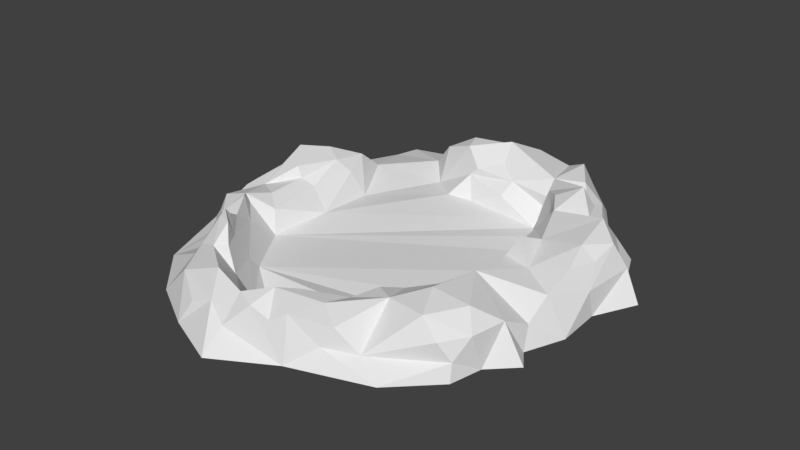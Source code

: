 # Source: ar_ne.blend  (saved by Blender 2.79.0; exported with 4.5.12 LTS)
import bpy
from mathutils import Matrix  # noqa: F401  (used for matrix-valued properties, if any)

bpy.ops.wm.read_factory_settings(use_empty=True)
scene = bpy.context.scene
scene.name = 'Scene'

# ---- collections
col_collection_1 = bpy.data.collections.new('Collection 1'); scene.collection.children.link(col_collection_1)

# ---- materials (node trees are filled in below, after node groups)
mat_material = bpy.data.materials.new('Material')
mat_material.alpha_threshold = 0.0
mat_material.use_transparent_shadow = False
mat_material.roughness = 0.5
mat_material.line_color = (0.0, 0.0, 0.0, 1.0)

# ---- material node trees

# ---- world
world_world = bpy.data.worlds.new('World'); scene.world = world_world
world_world.color = (0.05088, 0.05088, 0.05088)
world_world.use_sun_shadow = False
world_world.sun_shadow_jitter_overblur = 0.0
world_world.cycles.sampling_method = 'MANUAL'

# ---- meshes
me_cube = bpy.data.meshes.new('Cube')
me_cube.from_pydata([(2.874, -29.66, 6.129), (-3.646, -32.13, 7.179), (-7.794, -34.47, 6.035), (-8.389, -37.58, 1.948), (18.97, 17.29, -1.0), (21.71, 17.97, -1.0), (24.68, 11.12, -1.0), (29.11, 6.786, -1.0), (25.66, -0.02637, -1.0), (25.96, -7.377, -1.0), (23.43, -13.57, -1.0), (25.42, -16.49, -1.0), (21.52, -20.32, -1.0), (20.35, -25.53, -1.0), (13.74, -31.99, -1.0), (1.245, -36.21, -1.0), (-8.187, -41.6, -1.0), (-17.28, -37.85, -1.0), (-25.56, -33.15, -1.0), (-32.81, -25.65, -1.0), (-37.75, -12.57, -1.0), (-40.37, 1.551, -1.0), (-35.96, 15.87, -1.0), (-31.14, 25.95, -1.0), (-30.04, 29.98, -1.0), (-23.34, 31.81, -1.0), (-17.41, 31.37, -1.0), (-15.58, 33.31, -1.0), (-12.02, 29.23, -1.0), (-6.606, 30.59, -1.0), (1.351, 32.39, -1.0), (10.22, 30.21, -1.0), (9.223, -24.09, 6.823), (14.34, 24.04, -1.0), (13.35, -20.34, 8.303), (13.94, -11.77, 7.196), (17.71, -4.697, 5.844), (15.43, 2.053, 6.82), (15.43, 2.053, 6.82), (12.77, 9.304, 7.794), (13.38, 16.47, 9.202), (5.924, 20.24, 7.08), (-4.382, 23.15, 9.645), (-11.33, 20.96, 7.759), (-13.14, -33.36, 7.254), (-19.42, -28.75, 6.543), (-21.93, -25.02, 8.989), (-26.05, -21.21, 6.98), (-28.27, -14.22, 6.701), (-31.78, -6.937, 4.599), (-32.48, 2.204, 8.321), (-30.06, 6.838, 7.152), (-27.59, 12.03, 4.793), (-17.03, 22.87, 5.454), (-21.29, 25.28, 0.8067), (-21.29, 25.28, 0.8067), (-28.34, 17.17, 0.7553), (-17.01, 20.41, -0.4029), (-12.19, 16.37, 0.2234), (-7.94, 17.13, 0.03279), (0.2103, 16.83, -0.3576), (4.702, 16.81, -0.7513), (6.483, 13.69, -0.3857), (9.673, 9.791, -0.4828), (9.083, 0.4825, -0.003573), (10.98, -8.183, -0.1443), (6.258, -15.85, -0.5031), (-1.048, -21.82, 1.001), (-9.661, -27.66, -0.9169), (-18.09, -21.62, 0.4927), (-24.53, -12.0, -0.2791), (-23.22, -1.859, 0.2448), (-23.66, 8.276, -0.5658), (-25.86, 7.223, 3.546), (-27.31, 5.447, 6.033), (-26.48, -1.037, 3.672), (-28.3, -1.928, 4.96), (-28.89, -2.141, 6.996), (-25.62, -10.77, 3.56), (-27.84, -9.161, 5.103), (-27.66, -14.0, 5.315), (-18.55, -23.07, 2.33), (-20.28, -23.93, 5.997), (-21.65, -23.35, 8.866), (-21.26, -24.52, 10.23), (-23.44, -20.56, 6.977), (-26.34, -16.21, 7.746), (-24.8, -16.75, 4.01), (-19.33, -25.85, 9.251), (-17.88, -27.32, 6.505), (-14.72, -29.14, 3.868), (-11.36, -29.0, 0.8156), (-7.152, -29.39, 1.298), (-4.963, -30.32, 3.52), (-1.471, -29.42, 6.488), (8.591, -15.93, 3.671), (7.276, -18.47, 4.996), (10.66, -15.13, 5.475), (5.665, -21.85, 6.084), (3.544, -25.33, 5.232), (12.6, -7.013, 3.091), (14.15, -8.758, 5.795), (13.06, -3.402, 5.732), (14.46, -2.008, 8.64), (10.95, 0.06358, 2.392), (11.84, 2.167, 5.098), (11.84, 2.167, 5.098), (10.85, 10.48, 3.296), (11.07, 7.055, 5.054), (10.03, 12.81, 5.6), (10.4, 13.27, 8.102), (7.246, 16.71, 6.653), (5.008, 19.35, 2.028), (6.452, 19.04, 4.134), (-2.193, 17.36, 2.626), (-1.167, 18.96, 4.948), (-4.136, 20.95, 6.657), (-9.451, 18.82, 3.862), (-7.936, 18.72, 5.285), (-31.15, 12.6, 3.096), (-34.0, 9.47, 0.4236), (-33.49, 9.715, 4.834), (-34.2, 4.098, 5.425), (-36.12, 5.569, 2.28), (-35.94, 1.709, 1.743), (-34.32, -0.4785, 5.115), (-34.04, -5.324, 4.878), (-36.29, -10.83, 1.365), (-35.9, -7.008, 3.384), (-35.12, -12.81, 2.354), (-33.15, -13.93, 5.005), (-33.06, -16.78, 0.03568), (-30.68, -19.84, 0.7862), (-26.89, -22.76, 1.84), (-29.49, -18.18, 4.295), (-24.54, -28.17, 3.216), (-20.24, -33.6, 4.419), (-22.79, -27.92, 5.49), (-11.91, -36.11, 3.867), (-15.6, -36.41, 2.463), (1.261, -35.5, 1.603), (-1.622, -35.33, 4.405), (0.7918, -34.45, 5.877), (-4.745, -35.61, 5.583), (5.049, -33.05, 1.905), (6.563, -31.88, 4.911), (9.805, -30.49, 1.3), (20.09, -24.78, 1.688), (18.46, -25.97, 4.608), (21.09, -22.06, 4.698), (15.91, -25.59, 7.475), (18.98, -19.75, 7.33), (22.14, -16.45, 4.695), (22.98, -12.06, 2.485), (22.97, -7.746, 4.947), (25.33, -0.632, 3.208), (23.0, -2.665, 6.623), (23.0, -2.665, 6.623), (24.24, 2.05, 6.217), (21.92, 2.135, 8.1), (26.25, 7.912, 3.476), (24.47, 6.524, 7.377), (20.83, 9.619, 8.959), (16.66, 13.1, 6.456), (19.75, 16.09, 3.076), (16.36, 18.01, 2.385), (12.43, 19.69, 4.948), (15.09, 17.21, 6.208), (12.7, 24.0, 3.259), (10.38, 22.23, 6.98), (8.142, 28.8, 3.642), (3.466, 28.64, 5.719), (6.889, 27.45, 7.426), (-15.03, 27.24, 2.541), (-17.87, 26.92, -0.3785), (-17.03, 22.87, 5.454), (-15.03, 27.24, 2.541), (-17.87, 26.92, -0.3785), (-12.93, 24.76, 7.634), (-6.708, 29.23, 2.353), (-4.532, 28.13, 5.179), (-7.118, 27.28, 7.177), (-1.342, 27.17, 7.711), (-10.94, 28.18, 4.762)], [(36, 37), (37, 38), (43, 53), (53, 54), (54, 55), (104, 105), (105, 106), (53, 57), (55, 53), (155, 156), (156, 157), (53, 173), (173, 174), (25, 174), (174, 55), (53, 174), (53, 175), (177, 174), (176, 173), (179, 178)], [(24, 55, 25), (22, 21, 120), (22, 120, 56), (23, 22, 56), (71, 58, 72), (58, 57, 72), (72, 57, 56), (57, 55, 56), (55, 23, 56), (24, 23, 55), (55, 177, 25), (26, 25, 177), (26, 177, 27), (28, 27, 177), (177, 176, 28), (176, 177, 175), (177, 55, 175), (55, 57, 175), (43, 175, 57), (176, 175, 178), (176, 178, 183), (179, 176, 183), (28, 176, 179), (29, 28, 179), (30, 29, 179), (179, 180, 30), (180, 179, 181), (183, 181, 179), (178, 181, 183), (178, 43, 181), (178, 175, 43), (58, 117, 57), (117, 43, 57), (118, 43, 117), (118, 116, 43), (43, 116, 42), (43, 42, 181), (30, 180, 171), (181, 182, 180), (181, 42, 182), (180, 182, 171), (171, 182, 41), (170, 30, 171), (171, 172, 170), (31, 30, 170), (170, 168, 31), (33, 31, 168), (168, 170, 169), (170, 172, 169), (172, 171, 41), (168, 165, 33), (33, 165, 4), (165, 164, 4), (167, 164, 165), (166, 167, 165), (165, 168, 166), (168, 169, 166), (169, 172, 41), (42, 41, 182), (5, 4, 164), (5, 164, 6), (164, 167, 163), (163, 162, 164), (6, 164, 162), (162, 161, 6), (160, 6, 161), (7, 6, 160), (8, 7, 160), (8, 160, 155), (160, 161, 155), (9, 8, 155), (154, 155, 157), (9, 155, 154), (158, 157, 155), (155, 161, 158), (166, 169, 41), (41, 42, 116), (153, 9, 154), (10, 9, 153), (153, 152, 10), (11, 10, 152), (12, 11, 152), (12, 152, 149), (152, 153, 35), (153, 154, 35), (154, 157, 36), (159, 157, 158), (159, 158, 161), (161, 162, 159), (157, 159, 36), (151, 152, 35), (151, 149, 152), (35, 154, 36), (38, 36, 159), (159, 162, 38), (147, 12, 149), (13, 12, 147), (14, 13, 147), (14, 147, 146), (147, 148, 146), (148, 147, 149), (150, 148, 149), (149, 151, 150), (150, 146, 148), (146, 150, 32), (34, 32, 150), (150, 151, 34), (35, 34, 151), (103, 36, 38), (103, 102, 36), (101, 36, 102), (36, 101, 35), (103, 106, 102), (103, 38, 106), (106, 38, 108), (39, 108, 38), (39, 38, 162), (162, 163, 39), (40, 39, 163), (163, 167, 40), (167, 166, 40), (41, 40, 166), (144, 14, 146), (15, 14, 144), (140, 15, 144), (145, 144, 146), (145, 146, 32), (144, 145, 142), (142, 140, 144), (141, 140, 142), (140, 141, 15), (141, 143, 15), (15, 143, 3), (16, 15, 3), (142, 145, 0), (32, 0, 145), (1, 142, 0), (142, 1, 141), (143, 141, 1), (1, 2, 143), (2, 3, 143), (3, 138, 16), (2, 138, 3), (17, 16, 138), (139, 17, 138), (139, 138, 136), (136, 17, 139), (18, 17, 136), (135, 18, 136), (138, 44, 136), (44, 138, 2), (44, 45, 136), (137, 136, 45), (136, 137, 135), (19, 18, 135), (133, 19, 135), (135, 137, 133), (133, 132, 19), (133, 134, 132), (134, 133, 47), (133, 137, 47), (47, 137, 46), (46, 137, 45), (132, 131, 19), (19, 131, 20), (129, 20, 131), (130, 129, 131), (131, 132, 130), (130, 132, 134), (127, 20, 129), (127, 124, 20), (21, 20, 124), (120, 21, 123), (124, 123, 21), (120, 123, 119), (119, 56, 120), (56, 119, 52), (56, 52, 72), (72, 52, 73), (119, 121, 52), (121, 119, 123), (122, 121, 123), (121, 122, 51), (52, 121, 51), (52, 51, 74), (74, 73, 52), (51, 50, 74), (51, 122, 50), (122, 125, 50), (122, 124, 125), (123, 124, 122), (128, 124, 127), (128, 127, 49), (128, 49, 126), (126, 125, 128), (124, 128, 125), (125, 126, 49), (50, 125, 49), (49, 127, 129), (130, 49, 129), (130, 134, 48), (48, 134, 47), (49, 130, 48), (59, 58, 71), (60, 59, 71), (70, 60, 71), (61, 60, 70), (62, 61, 70), (63, 62, 70), (69, 63, 70), (64, 63, 69), (65, 64, 69), (66, 65, 69), (67, 66, 69), (68, 67, 69), (69, 91, 68), (72, 73, 71), (2, 1, 93), (93, 1, 94), (1, 0, 94), (94, 0, 99), (32, 99, 0), (44, 2, 90), (45, 44, 90), (50, 49, 77), (74, 50, 77), (49, 48, 79), (49, 79, 76), (77, 49, 76), (77, 76, 74), (75, 74, 76), (73, 74, 75), (75, 71, 73), (75, 76, 79), (78, 75, 79), (75, 78, 71), (71, 78, 70), (79, 48, 78), (80, 78, 48), (78, 80, 70), (80, 87, 70), (69, 70, 87), (69, 87, 81), (82, 81, 87), (87, 80, 86), (48, 86, 80), (48, 47, 86), (86, 47, 85), (47, 46, 85), (86, 85, 87), (85, 82, 87), (83, 82, 85), (83, 84, 82), (82, 84, 88), (89, 82, 88), (81, 82, 89), (90, 81, 89), (81, 91, 69), (91, 81, 90), (90, 89, 45), (88, 45, 89), (46, 45, 88), (46, 88, 84), (85, 46, 83), (83, 46, 84), (90, 2, 91), (91, 92, 68), (2, 92, 91), (92, 2, 93), (68, 92, 67), (92, 93, 67), (94, 67, 93), (67, 94, 99), (99, 98, 67), (98, 96, 67), (67, 96, 66), (95, 66, 96), (95, 100, 66), (66, 100, 65), (99, 32, 98), (98, 32, 96), (32, 97, 96), (34, 97, 32), (35, 97, 34), (96, 97, 95), (95, 97, 101), (101, 97, 35), (100, 95, 101), (100, 104, 65), (65, 104, 64), (102, 104, 100), (101, 102, 100), (102, 106, 104), (104, 106, 108), (104, 108, 64), (64, 108, 63), (107, 63, 108), (107, 108, 39), (107, 39, 109), (109, 39, 110), (39, 40, 110), (110, 40, 111), (110, 111, 109), (107, 109, 62), (63, 107, 62), (111, 62, 109), (40, 41, 111), (113, 111, 41), (113, 62, 111), (112, 62, 113), (62, 112, 61), (112, 114, 61), (61, 114, 60), (60, 114, 59), (59, 117, 58), (117, 59, 114), (115, 117, 114), (114, 112, 115), (112, 113, 115), (113, 41, 115), (115, 41, 116), (115, 116, 118), (117, 115, 118)])
me_cube.materials.append(mat_material)
me_cube.use_remesh_preserve_volume = False
me_cube.use_remesh_preserve_attributes = False
me_cube.use_mirror_vertex_groups = False
me_cube.update()

# ---- objects
ob_cube = bpy.data.objects.new('Cube', me_cube)

# ---- transforms, parenting, visibility, modifiers, constraints
ob_cube.location = (0.0, 0.0, 1.0)
ob_cube.scale = (4.912, 4.912, 4.912)
ob_cube.lock_rotations_4d = False
ob_cube.empty_display_type = 'ARROWS'
ob_cube.lineart.crease_threshold = 0.0

# ---- collection membership
col_collection_1.objects.link(ob_cube)

# ---- scene / render settings (as saved in the file)
scene.frame_start = 1; scene.frame_end = 250; scene.frame_set(1)
scene.render.engine = 'BLENDER_EEVEE_NEXT'
scene.render.resolution_percentage = 50
scene.render.dither_intensity = 0.0
scene.cycles.use_denoising = False
scene.cycles.samples = 128
scene.cycles.sampling_pattern = 'TABULATED_SOBOL'
scene.cycles.use_adaptive_sampling = False
scene.cycles.use_light_tree = False
scene.cycles.blur_glossy = 0.0
scene.cycles.sample_clamp_indirect = 0.0
scene.view_settings.view_transform = 'Standard'
bpy.context.view_layer.update()

# ---- added for rendering (the .blend has no active camera and no usable light): camera, sun
cam_auto = bpy.data.cameras.new('AutoCamera')
cam_auto.lens = 50.0
cam_auto.sensor_width = 36.0
cam_auto.clip_end = 8198.09
ob_auto_camera = bpy.data.objects.new('AutoCamera', cam_auto)
scene.collection.objects.link(ob_auto_camera)
ob_auto_camera.location = (439.497, -580.908, 397.383)
ob_auto_camera.rotation_euler = (1.09748, -7.21219e-08, 0.694738)
scene.camera = ob_auto_camera
light_auto_sun = bpy.data.lights.new('AutoSun', 'SUN')
light_auto_sun.energy = 3.0
light_auto_sun.angle = 0.0523599
ob_auto_sun = bpy.data.objects.new('AutoSun', light_auto_sun)
scene.collection.objects.link(ob_auto_sun)
ob_auto_sun.rotation_euler = (0.872665, 0.174533, 0.523599)
bpy.context.view_layer.update()
